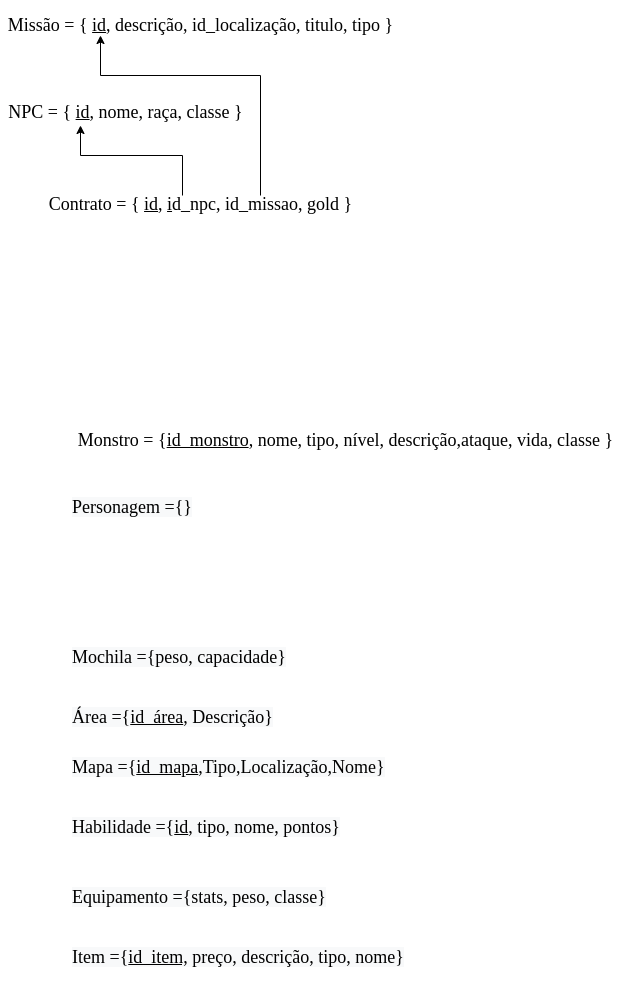

The diagram above was exported from draw.io. Its source (the exported page's mxGraphModel, read from the mxfile embedded in the PNG):
<mxGraphModel dx="1289" dy="800" grid="1" gridSize="10" guides="1" tooltips="1" connect="1" arrows="1" fold="1" page="1" pageScale="1" pageWidth="827" pageHeight="1169" math="0" shadow="0">
  <root>
    <mxCell id="0" />
    <mxCell id="1" parent="0" />
    <mxCell id="4BbHVOD9xlXePzwfk_bc-1" value="&lt;font face=&quot;Verdana&quot; style=&quot;font-size: 18px&quot;&gt;Monstro = {&lt;u&gt;id_monstro&lt;/u&gt;, nome, tipo, nível, descrição,ataque, vida, classe }&lt;/font&gt;" style="text;html=1;align=center;verticalAlign=middle;resizable=0;points=[];autosize=1;strokeColor=none;fillColor=none;" parent="1" vertex="1">
      <mxGeometry x="-720" y="470" width="550" height="20" as="geometry" />
    </mxCell>
    <mxCell id="JiJx1AAjN8WFwqTm7V4E-1" value="&lt;p class=&quot;western&quot; style=&quot;margin-bottom: 0cm ; direction: ltr ; line-height: 21.92px ; text-align: left ; background: transparent&quot;&gt;&lt;font style=&quot;font-size: 18px&quot; face=&quot;Verdana&quot;&gt;&lt;font color=&quot;#000000&quot;&gt;&lt;font&gt;&lt;font&gt;Missão = { &lt;/font&gt;&lt;/font&gt;&lt;/font&gt;&lt;font color=&quot;#000000&quot;&gt;&lt;font&gt;&lt;u&gt;&lt;span style=&quot;background: transparent&quot;&gt;id&lt;/span&gt;&lt;/u&gt;&lt;/font&gt;&lt;/font&gt;&lt;font color=&quot;#000000&quot;&gt;&lt;font&gt;&lt;font&gt;, descrição, id_localização, titulo, tipo }&lt;/font&gt;&lt;/font&gt;&lt;/font&gt;&lt;/font&gt;&lt;/p&gt;" style="text;html=1;align=center;verticalAlign=middle;resizable=0;points=[];autosize=1;strokeColor=none;fillColor=none;" parent="1" vertex="1">
      <mxGeometry x="-790" y="40" width="400" height="40" as="geometry" />
    </mxCell>
    <mxCell id="JiJx1AAjN8WFwqTm7V4E-3" value="&lt;p class=&quot;western&quot; align=&quot;left&quot; style=&quot;margin-bottom: 0.25cm ; direction: ltr ; line-height: 18.4px ; text-align: left ; background: transparent&quot;&gt;&lt;font style=&quot;font-size: 18px&quot; face=&quot;Verdana&quot;&gt;&lt;font color=&quot;#000000&quot;&gt;&lt;font&gt;&lt;font&gt;NPC = { &lt;/font&gt;&lt;/font&gt;&lt;/font&gt;&lt;font color=&quot;#000000&quot;&gt;&lt;font&gt;&lt;u&gt;&lt;span style=&quot;background: transparent&quot;&gt;id&lt;/span&gt;&lt;/u&gt;&lt;/font&gt;&lt;/font&gt;&lt;font color=&quot;#000000&quot;&gt;&lt;font&gt;&lt;font&gt;, nome, raça, classe }&lt;/font&gt;&lt;/font&gt;&lt;/font&gt;&lt;/font&gt;&lt;/p&gt;" style="text;html=1;align=center;verticalAlign=middle;resizable=0;points=[];autosize=1;strokeColor=none;fillColor=none;" parent="1" vertex="1">
      <mxGeometry x="-790" y="126" width="250" height="50" as="geometry" />
    </mxCell>
    <mxCell id="JiJx1AAjN8WFwqTm7V4E-4" value="&lt;p class=&quot;western&quot; style=&quot;margin-bottom: 0cm ; direction: ltr ; line-height: 21.92px ; text-align: left ; background: transparent&quot;&gt;&lt;font face=&quot;Verdana&quot; style=&quot;font-size: 18px&quot;&gt;&lt;font color=&quot;#000000&quot;&gt;&lt;font&gt;&lt;font&gt;Contrato = { &lt;/font&gt;&lt;/font&gt;&lt;/font&gt;&lt;font color=&quot;#000000&quot;&gt;&lt;font&gt;&lt;u&gt;&lt;span style=&quot;background: transparent&quot;&gt;id&lt;/span&gt;&lt;/u&gt;&lt;/font&gt;&lt;/font&gt;&lt;font color=&quot;#000000&quot;&gt;&lt;font&gt;, &lt;/font&gt;&lt;/font&gt;&lt;font color=&quot;#000000&quot;&gt;&lt;font&gt;&lt;u&gt;&lt;span style=&quot;background: transparent&quot;&gt;i&lt;/span&gt;&lt;/u&gt;&lt;/font&gt;&lt;/font&gt;&lt;font color=&quot;#000000&quot;&gt;&lt;font&gt;&lt;font&gt;d_npc, id_missao, gold }&lt;/font&gt;&lt;/font&gt;&lt;/font&gt;&lt;/font&gt;&lt;/p&gt;" style="text;html=1;align=center;verticalAlign=middle;resizable=0;points=[];autosize=1;strokeColor=none;fillColor=none;" parent="1" vertex="1">
      <mxGeometry x="-750" y="219" width="320" height="40" as="geometry" />
    </mxCell>
    <mxCell id="JiJx1AAjN8WFwqTm7V4E-5" value="" style="endArrow=classic;html=1;rounded=0;fontFamily=Verdana;fontSize=18;" parent="1" edge="1">
      <mxGeometry width="50" height="50" relative="1" as="geometry">
        <mxPoint x="-530" y="235" as="sourcePoint" />
        <mxPoint x="-690" y="75" as="targetPoint" />
        <Array as="points">
          <mxPoint x="-530" y="115" />
          <mxPoint x="-690" y="115" />
        </Array>
      </mxGeometry>
    </mxCell>
    <mxCell id="JiJx1AAjN8WFwqTm7V4E-7" value="" style="endArrow=classic;html=1;rounded=0;fontFamily=Verdana;fontSize=18;" parent="1" edge="1">
      <mxGeometry width="50" height="50" relative="1" as="geometry">
        <mxPoint x="-608" y="235" as="sourcePoint" />
        <mxPoint x="-710" y="165" as="targetPoint" />
        <Array as="points">
          <mxPoint x="-608" y="195" />
          <mxPoint x="-710" y="195" />
        </Array>
      </mxGeometry>
    </mxCell>
    <mxCell id="JiJx1AAjN8WFwqTm7V4E-9" value="&lt;span style=&quot;color: rgb(0, 0, 0); font-family: verdana; font-size: 18px; font-style: normal; font-weight: 400; letter-spacing: normal; text-align: center; text-indent: 0px; text-transform: none; word-spacing: 0px; background-color: rgb(248, 249, 250); display: inline; float: none;&quot;&gt;Personagem ={}&lt;/span&gt;" style="text;whiteSpace=wrap;html=1;fontSize=18;fontFamily=Verdana;" parent="1" vertex="1">
      <mxGeometry x="-720" y="530" width="150" height="40" as="geometry" />
    </mxCell>
    <mxCell id="JiJx1AAjN8WFwqTm7V4E-10" value="&lt;span style=&quot;color: rgb(0 , 0 , 0) ; font-family: &amp;#34;verdana&amp;#34; ; font-size: 18px ; font-style: normal ; font-weight: 400 ; letter-spacing: normal ; text-align: center ; text-indent: 0px ; text-transform: none ; word-spacing: 0px ; background-color: rgb(248 , 249 , 250) ; display: inline ; float: none&quot;&gt;Item ={&lt;u&gt;id_item,&lt;/u&gt;&amp;nbsp;preço, descrição, tipo, nome}&lt;/span&gt;" style="text;whiteSpace=wrap;html=1;fontSize=18;fontFamily=Verdana;" parent="1" vertex="1">
      <mxGeometry x="-720" y="980" width="360" height="40" as="geometry" />
    </mxCell>
    <mxCell id="JiJx1AAjN8WFwqTm7V4E-11" value="&lt;span style=&quot;color: rgb(0 , 0 , 0) ; font-family: &amp;#34;verdana&amp;#34; ; font-size: 18px ; font-style: normal ; font-weight: 400 ; letter-spacing: normal ; text-align: center ; text-indent: 0px ; text-transform: none ; word-spacing: 0px ; background-color: rgb(248 , 249 , 250) ; display: inline ; float: none&quot;&gt;Mochila ={peso, capacidade}&lt;/span&gt;" style="text;whiteSpace=wrap;html=1;fontSize=18;fontFamily=Verdana;" parent="1" vertex="1">
      <mxGeometry x="-720" y="680" width="260" height="40" as="geometry" />
    </mxCell>
    <mxCell id="JiJx1AAjN8WFwqTm7V4E-12" value="&lt;span style=&quot;color: rgb(0 , 0 , 0) ; font-family: &amp;#34;verdana&amp;#34; ; font-size: 18px ; font-style: normal ; font-weight: 400 ; letter-spacing: normal ; text-align: center ; text-indent: 0px ; text-transform: none ; word-spacing: 0px ; background-color: rgb(248 , 249 , 250) ; display: inline ; float: none&quot;&gt;Área ={&lt;u&gt;id_área&lt;/u&gt;, Descrição}&lt;/span&gt;" style="text;whiteSpace=wrap;html=1;fontSize=18;fontFamily=Verdana;" parent="1" vertex="1">
      <mxGeometry x="-720" y="740" width="290" height="40" as="geometry" />
    </mxCell>
    <mxCell id="JiJx1AAjN8WFwqTm7V4E-13" value="&lt;span style=&quot;color: rgb(0 , 0 , 0) ; font-family: &amp;#34;verdana&amp;#34; ; font-size: 18px ; font-style: normal ; font-weight: 400 ; letter-spacing: normal ; text-align: center ; text-indent: 0px ; text-transform: none ; word-spacing: 0px ; background-color: rgb(248 , 249 , 250) ; display: inline ; float: none&quot;&gt;Mapa ={&lt;u&gt;id_mapa&lt;/u&gt;,Tipo,Localização,Nome}&lt;/span&gt;" style="text;whiteSpace=wrap;html=1;fontSize=18;fontFamily=Verdana;" parent="1" vertex="1">
      <mxGeometry x="-720" y="790" width="420" height="40" as="geometry" />
    </mxCell>
    <mxCell id="JiJx1AAjN8WFwqTm7V4E-14" value="&lt;span style=&quot;color: rgb(0 , 0 , 0) ; font-family: &amp;#34;verdana&amp;#34; ; font-size: 18px ; font-style: normal ; font-weight: 400 ; letter-spacing: normal ; text-align: center ; text-indent: 0px ; text-transform: none ; word-spacing: 0px ; background-color: rgb(248 , 249 , 250) ; display: inline ; float: none&quot;&gt;Habilidade ={&lt;u&gt;id&lt;/u&gt;, tipo, nome, pontos}&lt;/span&gt;" style="text;whiteSpace=wrap;html=1;fontSize=18;fontFamily=Verdana;" parent="1" vertex="1">
      <mxGeometry x="-720" y="850" width="310" height="40" as="geometry" />
    </mxCell>
    <mxCell id="JiJx1AAjN8WFwqTm7V4E-15" value="&lt;span style=&quot;color: rgb(0 , 0 , 0) ; font-family: &amp;#34;verdana&amp;#34; ; font-size: 18px ; font-style: normal ; font-weight: 400 ; letter-spacing: normal ; text-align: center ; text-indent: 0px ; text-transform: none ; word-spacing: 0px ; background-color: rgb(248 , 249 , 250) ; display: inline ; float: none&quot;&gt;Equipamento ={stats, peso, classe}&lt;/span&gt;" style="text;whiteSpace=wrap;html=1;fontSize=18;fontFamily=Verdana;" parent="1" vertex="1">
      <mxGeometry x="-720" y="920" width="290" height="40" as="geometry" />
    </mxCell>
  </root>
</mxGraphModel>